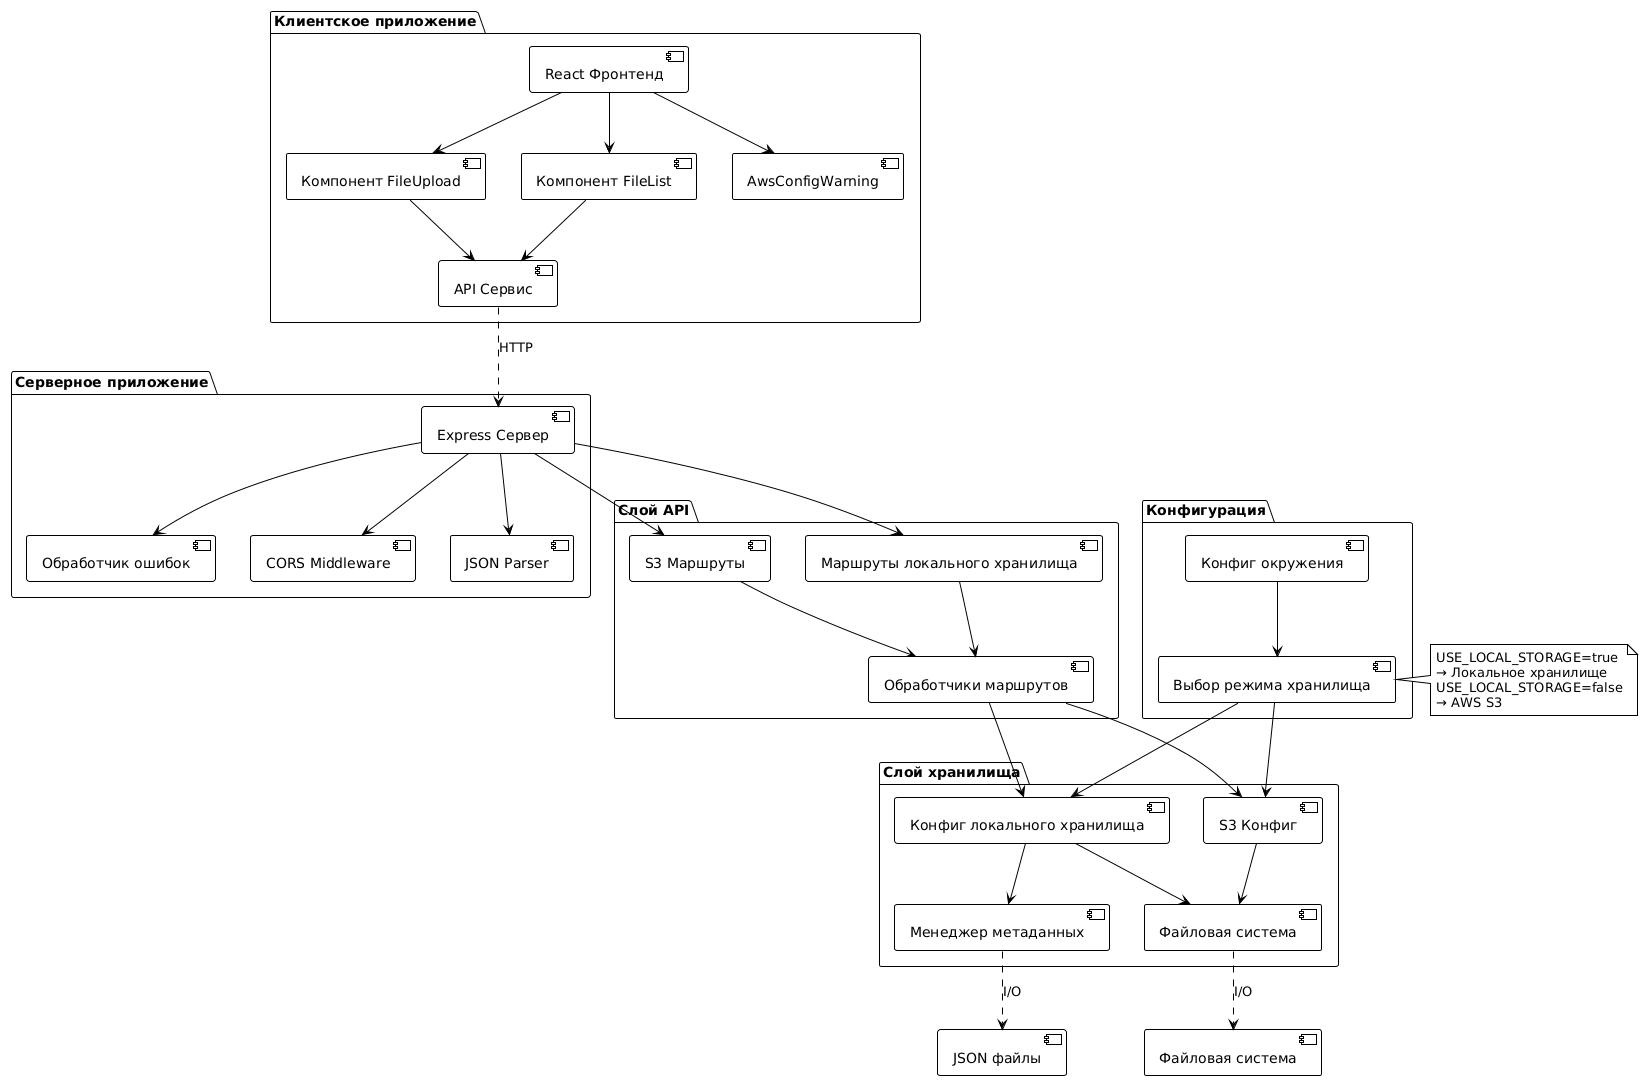

The diagram above was rendered by PlantUML. Its source (embedded in the PNG):
@startuml
!theme plain

package "Клиентское приложение" {
    [React Фронтенд] as Frontend
    [Компонент FileUpload] as UploadComp
    [Компонент FileList] as ListComp
    [API Сервис] as ApiService
    [AwsConfigWarning] as WarningComp
}

package "Серверное приложение" {
    [Express Сервер] as Server
    [CORS Middleware] as CORS
    [JSON Parser] as JSONParser
    [Обработчик ошибок] as ErrorHandler
}

package "Слой API" {
    [Маршруты локального хранилища] as LocalRoutes
    [S3 Маршруты] as S3Routes
    [Обработчики маршрутов] as Handlers
}

package "Слой хранилища" {
    [Конфиг локального хранилища] as LocalConfig
    [S3 Конфиг] as S3Config
    [Файловая система] as FS
    [Менеджер метаданных] as Metadata
}

package "Конфигурация" {
    [Конфиг окружения] as EnvConfig
    [Выбор режима хранилища] as ModeSelector
}

Frontend --> UploadComp
Frontend --> ListComp
Frontend --> WarningComp
UploadComp --> ApiService
ListComp --> ApiService

Server --> CORS
Server --> JSONParser
Server --> ErrorHandler
Server --> LocalRoutes
Server --> S3Routes

LocalRoutes --> Handlers
S3Routes --> Handlers
Handlers --> LocalConfig
Handlers --> S3Config

LocalConfig --> FS
LocalConfig --> Metadata
S3Config --> FS

EnvConfig --> ModeSelector
ModeSelector --> LocalConfig
ModeSelector --> S3Config

ApiService ..> Server : HTTP
FS ..> [Файловая система] : I/O
Metadata ..> [JSON файлы] : I/O

note right of ModeSelector
  USE_LOCAL_STORAGE=true
  → Локальное хранилище
  USE_LOCAL_STORAGE=false
  → AWS S3
end note
@enduml